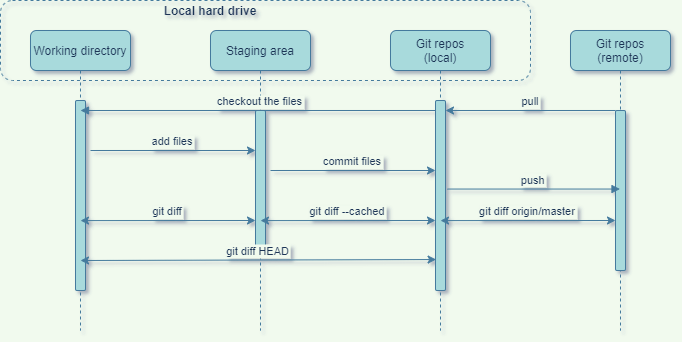

The diagram above was exported from draw.io. Its source (the exported page's mxGraphModel, read from the mxfile embedded in the PNG):
<mxGraphModel dx="1024" dy="592" grid="1" gridSize="10" guides="1" tooltips="1" connect="1" arrows="1" fold="1" page="1" pageScale="1" pageWidth="850" pageHeight="1100" background="#F1FAEE" math="0" shadow="0">
  <root>
    <mxCell id="0" />
    <mxCell id="1" parent="0" />
    <mxCell id="3nuBFxr9cyL0pnOWT2aG-1" value="Working directory" style="shape=umlLifeline;perimeter=lifelinePerimeter;container=1;collapsible=0;recursiveResize=0;shadow=0;strokeWidth=1;fillColor=#A8DADC;strokeColor=#457B9D;fontColor=#1D3557;rounded=1;" parent="1" vertex="1">
      <mxGeometry x="120" y="80" width="100" height="300" as="geometry" />
    </mxCell>
    <mxCell id="3nuBFxr9cyL0pnOWT2aG-2" value="" style="points=[];perimeter=orthogonalPerimeter;shadow=0;strokeWidth=1;fillColor=#A8DADC;strokeColor=#457B9D;fontColor=#1D3557;rounded=1;" parent="3nuBFxr9cyL0pnOWT2aG-1" vertex="1">
      <mxGeometry x="45" y="70" width="10" height="190" as="geometry" />
    </mxCell>
    <mxCell id="3nuBFxr9cyL0pnOWT2aG-5" value="Staging area" style="shape=umlLifeline;perimeter=lifelinePerimeter;container=1;collapsible=0;recursiveResize=0;shadow=0;strokeWidth=1;fillColor=#A8DADC;strokeColor=#457B9D;fontColor=#1D3557;rounded=1;" parent="1" vertex="1">
      <mxGeometry x="300" y="80" width="100" height="300" as="geometry" />
    </mxCell>
    <mxCell id="3nuBFxr9cyL0pnOWT2aG-6" value="" style="points=[];perimeter=orthogonalPerimeter;shadow=0;strokeWidth=1;fillColor=#A8DADC;strokeColor=#457B9D;fontColor=#1D3557;rounded=1;" parent="3nuBFxr9cyL0pnOWT2aG-5" vertex="1">
      <mxGeometry x="45" y="80" width="10" height="140" as="geometry" />
    </mxCell>
    <mxCell id="3nuBFxr9cyL0pnOWT2aG-8" value="checkout the files" style="verticalAlign=bottom;endArrow=block;shadow=0;strokeWidth=1;labelBackgroundColor=#F1FAEE;strokeColor=#457B9D;fontColor=#1D3557;" parent="1" source="TjJjN9fz0Bzh2E-qsol4-1" edge="1">
      <mxGeometry relative="1" as="geometry">
        <mxPoint x="275" y="160" as="sourcePoint" />
        <mxPoint x="170" y="160" as="targetPoint" />
      </mxGeometry>
    </mxCell>
    <mxCell id="3nuBFxr9cyL0pnOWT2aG-9" value="add files" style="verticalAlign=bottom;endArrow=none;entryX=1;entryY=0;shadow=0;strokeWidth=1;labelBackgroundColor=#F1FAEE;strokeColor=#457B9D;fontColor=#1D3557;startArrow=classic;startFill=1;endFill=0;" parent="1" source="3nuBFxr9cyL0pnOWT2aG-6" edge="1">
      <mxGeometry relative="1" as="geometry">
        <mxPoint x="240" y="200" as="sourcePoint" />
        <mxPoint x="180" y="200" as="targetPoint" />
      </mxGeometry>
    </mxCell>
    <mxCell id="TjJjN9fz0Bzh2E-qsol4-1" value="Git repos&#10;(local)" style="shape=umlLifeline;perimeter=lifelinePerimeter;container=1;collapsible=0;recursiveResize=0;shadow=0;strokeWidth=1;fillColor=#A8DADC;strokeColor=#457B9D;fontColor=#1D3557;rounded=1;" parent="1" vertex="1">
      <mxGeometry x="480" y="80" width="100" height="300" as="geometry" />
    </mxCell>
    <mxCell id="TjJjN9fz0Bzh2E-qsol4-2" value="" style="points=[];perimeter=orthogonalPerimeter;shadow=0;strokeWidth=1;fillColor=#A8DADC;strokeColor=#457B9D;fontColor=#1D3557;rounded=1;" parent="TjJjN9fz0Bzh2E-qsol4-1" vertex="1">
      <mxGeometry x="45" y="70" width="10" height="190" as="geometry" />
    </mxCell>
    <mxCell id="TjJjN9fz0Bzh2E-qsol4-5" value="Git repos&#10;(remote)" style="shape=umlLifeline;perimeter=lifelinePerimeter;container=1;collapsible=0;recursiveResize=0;shadow=0;strokeWidth=1;fillColor=#A8DADC;strokeColor=#457B9D;fontColor=#1D3557;rounded=1;" parent="1" vertex="1">
      <mxGeometry x="660" y="80" width="100" height="300" as="geometry" />
    </mxCell>
    <mxCell id="TjJjN9fz0Bzh2E-qsol4-6" value="" style="points=[];perimeter=orthogonalPerimeter;shadow=0;strokeWidth=1;fillColor=#A8DADC;strokeColor=#457B9D;fontColor=#1D3557;rounded=1;" parent="TjJjN9fz0Bzh2E-qsol4-5" vertex="1">
      <mxGeometry x="45" y="80" width="10" height="160" as="geometry" />
    </mxCell>
    <mxCell id="TjJjN9fz0Bzh2E-qsol4-8" value="pull" style="verticalAlign=bottom;endArrow=none;entryX=0;entryY=0;shadow=0;strokeWidth=1;labelBackgroundColor=#F1FAEE;strokeColor=#457B9D;fontColor=#1D3557;startArrow=classic;startFill=1;endFill=0;" parent="1" source="TjJjN9fz0Bzh2E-qsol4-2" target="TjJjN9fz0Bzh2E-qsol4-6" edge="1">
      <mxGeometry relative="1" as="geometry">
        <mxPoint x="635" y="160" as="sourcePoint" />
      </mxGeometry>
    </mxCell>
    <mxCell id="TjJjN9fz0Bzh2E-qsol4-11" value="commit files" style="verticalAlign=bottom;endArrow=none;entryX=1;entryY=0;shadow=0;strokeWidth=1;labelBackgroundColor=#F1FAEE;strokeColor=#457B9D;fontColor=#1D3557;startArrow=classic;startFill=1;endFill=0;" parent="1" edge="1">
      <mxGeometry relative="1" as="geometry">
        <mxPoint x="525" y="220" as="sourcePoint" />
        <mxPoint x="360" y="220" as="targetPoint" />
      </mxGeometry>
    </mxCell>
    <mxCell id="TjJjN9fz0Bzh2E-qsol4-9" value="push" style="verticalAlign=bottom;endArrow=block;shadow=0;strokeWidth=1;labelBackgroundColor=#F1FAEE;strokeColor=#457B9D;fontColor=#1D3557;exitX=1.18;exitY=0.466;exitDx=0;exitDy=0;exitPerimeter=0;" parent="1" source="TjJjN9fz0Bzh2E-qsol4-2" target="TjJjN9fz0Bzh2E-qsol4-5" edge="1">
      <mxGeometry relative="1" as="geometry">
        <mxPoint x="600" y="200" as="sourcePoint" />
      </mxGeometry>
    </mxCell>
    <mxCell id="TjJjN9fz0Bzh2E-qsol4-12" value="" style="rounded=1;whiteSpace=wrap;html=1;fontColor=#1D3557;strokeColor=#457B9D;dashed=1;fillColor=none;" parent="1" vertex="1">
      <mxGeometry x="90" y="50" width="530" height="80" as="geometry" />
    </mxCell>
    <mxCell id="TjJjN9fz0Bzh2E-qsol4-13" value="&lt;b&gt;Local hard drive&lt;/b&gt;" style="text;html=1;strokeColor=none;fillColor=none;align=center;verticalAlign=middle;whiteSpace=wrap;rounded=0;dashed=1;fontColor=#1D3557;" parent="1" vertex="1">
      <mxGeometry x="240" y="50" width="120" height="20" as="geometry" />
    </mxCell>
    <mxCell id="IO4INpUZXDqPu5mnk045-1" value="git diff" style="verticalAlign=bottom;endArrow=classic;entryX=0.5;entryY=0.632;shadow=0;strokeWidth=1;labelBackgroundColor=#F1FAEE;strokeColor=#457B9D;fontColor=#1D3557;startArrow=classic;startFill=1;endFill=1;entryDx=0;entryDy=0;entryPerimeter=0;" edge="1" parent="1" target="3nuBFxr9cyL0pnOWT2aG-2">
      <mxGeometry relative="1" as="geometry">
        <mxPoint x="345" y="270" as="sourcePoint" />
        <mxPoint x="180" y="270" as="targetPoint" />
      </mxGeometry>
    </mxCell>
    <mxCell id="IO4INpUZXDqPu5mnk045-2" value="git diff --cached" style="verticalAlign=bottom;endArrow=classic;entryX=0.5;entryY=0.632;shadow=0;strokeWidth=1;labelBackgroundColor=#F1FAEE;strokeColor=#457B9D;fontColor=#1D3557;startArrow=classic;startFill=1;endFill=1;entryDx=0;entryDy=0;entryPerimeter=0;" edge="1" parent="1">
      <mxGeometry relative="1" as="geometry">
        <mxPoint x="525" y="270" as="sourcePoint" />
        <mxPoint x="350" y="270.08000000000004" as="targetPoint" />
      </mxGeometry>
    </mxCell>
    <mxCell id="IO4INpUZXDqPu5mnk045-3" value="git diff origin/master" style="verticalAlign=bottom;endArrow=classic;entryX=0.5;entryY=0.632;shadow=0;strokeWidth=1;labelBackgroundColor=#F1FAEE;strokeColor=#457B9D;fontColor=#1D3557;startArrow=classic;startFill=1;endFill=1;entryDx=0;entryDy=0;entryPerimeter=0;" edge="1" parent="1">
      <mxGeometry relative="1" as="geometry">
        <mxPoint x="705" y="270" as="sourcePoint" />
        <mxPoint x="530" y="270.08000000000004" as="targetPoint" />
      </mxGeometry>
    </mxCell>
    <mxCell id="IO4INpUZXDqPu5mnk045-4" value="git diff HEAD" style="verticalAlign=bottom;endArrow=classic;shadow=0;strokeWidth=1;labelBackgroundColor=#F1FAEE;strokeColor=#457B9D;fontColor=#1D3557;startArrow=classic;startFill=1;endFill=1;exitX=0.06;exitY=0.837;exitDx=0;exitDy=0;exitPerimeter=0;" edge="1" parent="1" source="TjJjN9fz0Bzh2E-qsol4-2">
      <mxGeometry relative="1" as="geometry">
        <mxPoint x="345" y="300" as="sourcePoint" />
        <mxPoint x="170" y="310" as="targetPoint" />
      </mxGeometry>
    </mxCell>
  </root>
</mxGraphModel>